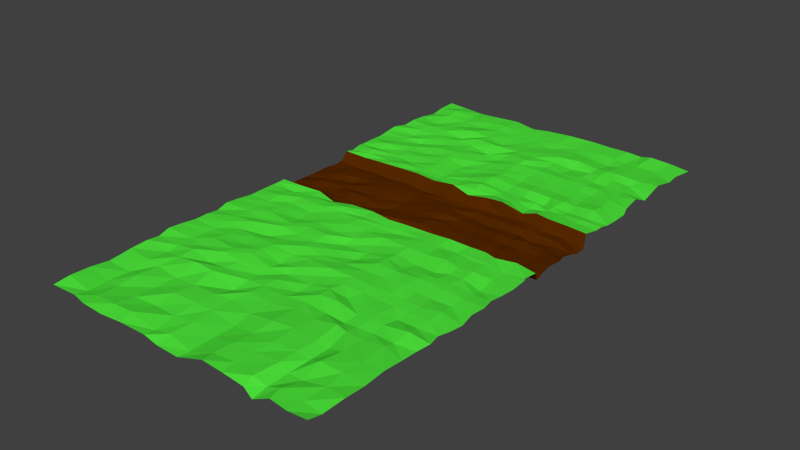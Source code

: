 # Source: River.blend  (saved by Blender 2.76.0; exported with 4.5.12 LTS)
import bpy
from mathutils import Matrix  # noqa: F401  (used for matrix-valued properties, if any)

bpy.ops.wm.read_factory_settings(use_empty=True)
scene = bpy.context.scene
scene.name = 'Scene'

# ---- collections
col_collection_1 = bpy.data.collections.new('Collection 1'); scene.collection.children.link(col_collection_1)

# ---- materials (node trees are filled in below, after node groups)
mat_default = bpy.data.materials.new('Default')
mat_default.alpha_threshold = 0.0
mat_default.use_transparent_shadow = False
mat_default.diffuse_color = (1.0, 0.8716, 0.7373, 1.0)
mat_default.roughness = 0.5
mat_grass = bpy.data.materials.new('Grass')
mat_grass.alpha_threshold = 0.0
mat_grass.use_transparent_shadow = False
mat_grass.diffuse_color = (0.07813, 0.8, 0.04512, 1.0)
mat_grass.roughness = 0.5
mat_ground = bpy.data.materials.new('Ground')
mat_ground.alpha_threshold = 0.0
mat_ground.use_transparent_shadow = False
mat_ground.diffuse_color = (0.09759, 0.02217, 0.0, 1.0)
mat_ground.roughness = 0.5

# ---- material node trees

# ---- world
world_world = bpy.data.worlds.new('World'); scene.world = world_world
world_world.color = (0.05088, 0.05088, 0.05088)
world_world.use_sun_shadow = False
world_world.sun_shadow_jitter_overblur = 0.0
world_world.cycles.sampling_method = 'MANUAL'
world_world.cycles.sample_map_resolution = 256

# ---- meshes
me_plane = bpy.data.meshes.new('Plane')
me_plane.from_pydata([(-2.488, -2.028, 0.2197), (2.519, -2.12, 0.2246), (-2.453, 0.9524, 0.193), (2.455, 1.059, 0.2031), (-2.551, 0.03962, -0.03513), (-0.04996, -2.062, 0.2648), (2.462, 0.01082, -0.05968), (-0.008467, 1.007, 0.2121), (0.01519, -0.01664, 0.0522), (-2.501, -1.521, -0.007327), (1.272, -2.125, 0.1993), (2.507, 0.4974, -0.01066), (-1.251, 1.001, 0.2094), (-2.489, 0.4892, 0.0009078), (-1.265, -2.001, 0.1908), (2.506, -1.583, -0.06047), (1.254, 0.9419, 0.1715), (0.03556, 0.4833, 0.01225), (-0.04287, -1.518, 0.01883), (-1.29, -0.04449, 0.009314), (1.279, 0.03413, 0.01226), (1.186, -1.514, -0.06833), (-1.259, -1.525, 0.02938), (-1.227, 0.4933, -0.03175), (1.315, 0.4274, 0.01496), (-2.505, -1.793, 0.2234), (1.878, -2.037, 0.217), (2.444, 0.7231, 0.2591), (-1.884, 0.9949, 0.2373), (-2.462, 0.2304, -0.01088), (-0.6254, -2.038, 0.2127), (2.463, -1.332, -0.00876), (0.6608, 1.012, 0.1468), (0.05117, 0.7988, 0.2427), (-0.006065, -1.301, -0.02582), (-1.864, 0.03048, 0.01675), (0.6306, -0.0099, -0.01046), (-2.551, -1.295, -0.02015), (0.6205, -2.071, 0.1863), (2.5, 0.25, 2.361e-05), (-0.5694, 1.058, 0.2604), (-2.499, 0.7488, 0.2112), (-1.844, -2.074, 0.1415), (2.563, -1.74, 0.2235), (1.935, 0.9608, 0.2521), (0.0318, 0.2422, 0.03939), (-0.04915, -1.758, 0.2082), (-0.6612, -0.02171, 0.04945), (1.876, 0.000957, 0.02222), (1.313, -1.291, 0.02804), (1.284, -1.837, 0.2312), (0.6136, -1.516, 0.06411), (1.913, -1.58, -0.05451), (-1.191, -1.293, -0.009649), (-1.248, -1.699, 0.2049), (-1.88, -1.597, 0.05798), (-0.6222, -1.549, -0.0006133), (-1.296, 0.767, 0.218), (-1.253, 0.2515, -0.001185), (-1.89, 0.4706, -0.048), (-0.6267, 0.4502, -0.03105), (1.309, 0.7796, 0.281), (1.302, 0.2506, -0.01265), (0.657, 0.5043, -0.06397), (1.942, 0.4692, 0.01956), (1.833, 0.2836, -0.009421), (0.6296, 0.2676, -0.007584), (0.6564, 0.8, 0.1955), (-0.6101, 0.2835, 0.02789), (-1.83, 0.3058, -0.003348), (-1.836, 0.7882, 0.1785), (-0.6235, -1.839, 0.142), (-1.842, -1.768, 0.2155), (-1.866, -1.321, 0.009448), (1.845, -1.796, 0.2385), (0.6194, -1.713, 0.2095), (0.5753, -1.283, -0.001039), (1.845, -1.251, 0.07118), (-0.6662, -1.32, 0.01141), (-0.6165, 0.7892, 0.2294), (1.891, 0.6812, 0.1815), (-2.495, -2.274, 0.2183), (2.586, -2.233, 0.2341), (0.009745, -2.267, 0.2141), (1.214, -2.302, 0.1815), (-1.333, -2.313, 0.2246), (1.878, -2.242, 0.1759), (-0.56, -2.347, 0.2226), (0.636, -2.295, 0.2244), (-1.838, -2.241, 0.2202), (-2.5, 1.287, 0.226), (2.541, 1.287, 0.2124), (0.05026, 1.256, 0.1998), (-1.317, 1.346, 0.1885), (1.202, 1.353, 0.1731), (-1.925, 1.232, 0.2737), (0.5911, 1.229, 0.1411), (-0.6578, 1.264, 0.2021), (1.872, 1.243, 0.306), (2.475, -0.9406, -0.01473), (0.01917, -1.019, 0.009867), (1.35, -0.9614, 0.005373), (-1.264, -0.8783, -0.01229), (-2.601, -0.875, -0.05955), (-1.915, -0.962, 0.06513), (0.5531, -0.9097, -0.0634), (1.845, -0.8871, 0.05822), (-0.6496, -0.9667, 0.07445), (2.462, -0.6278, -0.04223), (0.02734, -0.7303, 0.002397), (1.302, -0.6134, 0.009271), (-1.243, -0.6507, -0.001681), (-1.854, -0.6381, 0.0141), (0.5889, -0.5945, -0.02621), (1.867, -0.6553, -0.01443), (-0.6593, -0.7115, -0.00874), (-2.515, -0.6264, -0.01559), (2.419, -0.2975, -0.02845), (-0.03041, -0.3735, 0.04254), (1.316, -0.2542, 0.02835), (-1.33, -0.326, -0.06363), (-1.873, -0.2877, 0.04435), (0.6402, -0.3264, -0.03992), (1.933, -0.3762, 0.04909), (-0.6674, -0.3445, 0.05246), (-2.548, -0.2856, -0.02567), (-2.483, -2.65, 0.2269), (2.605, -2.702, 0.2475), (0.05665, -2.699, 0.1959), (1.169, -2.628, 0.1735), (-1.383, -2.658, 0.1894), (1.828, -2.652, 0.2295), (-0.5979, -2.72, 0.1629), (0.6276, -2.672, 0.2254), (-1.823, -2.642, 0.2725), (-2.496, -3.029, 0.211), (2.608, -3.092, 0.2222), (0.01627, -3.039, 0.2034), (1.213, -3.07, 0.1798), (-1.322, -3.093, 0.2255), (1.863, -2.976, 0.1556), (-0.5537, -3.163, 0.1621), (0.6404, -3.122, 0.1847), (-1.803, -3.027, 0.2325), (-2.538, -3.41, 0.2371), (2.545, -3.432, 0.2434), (0.0386, -3.387, 0.2264), (1.15, -3.434, 0.1132), (-1.341, -3.457, 0.2539), (1.901, -3.402, 0.1442), (-0.4952, -3.573, 0.2375), (0.631, -3.456, 0.2366), (-1.836, -3.395, 0.2261), (-2.551, -3.839, 0.2663), (2.576, -3.777, 0.2602), (0.04725, -3.825, 0.2032), (1.214, -3.843, 0.1831), (-1.369, -3.897, 0.2158), (1.913, -3.768, 0.1116), (-0.5088, -3.836, 0.2541), (0.63, -3.848, 0.1985), (-1.827, -3.749, 0.237), (-2.489, -4.207, 0.2079), (2.535, -4.165, 0.2139), (0.005207, -4.225, 0.1893), (1.214, -4.225, 0.1815), (-1.277, -4.179, 0.2738), (1.878, -4.166, 0.1759), (-0.5293, -4.308, 0.1529), (0.6992, -4.172, 0.2367), (-1.778, -4.203, 0.2612), (-2.451, -4.581, 0.2662), (2.556, -4.597, 0.2446), (0.02042, -4.644, 0.2454), (1.17, -4.55, 0.1957), (-1.32, -4.587, 0.2175), (1.862, -4.626, 0.2496), (-0.6093, -4.623, 0.227), (0.6658, -4.64, 0.1708), (-1.764, -4.572, 0.2628), (-2.464, -4.959, 0.2504), (2.559, -4.987, 0.2193), (-0.01995, -4.983, 0.2529), (1.213, -4.992, 0.202), (-1.258, -5.022, 0.2535), (1.897, -4.95, 0.1757), (-0.5651, -5.066, 0.2262), (0.6786, -5.09, 0.1302), (-1.744, -4.957, 0.2229), (-2.506, -5.34, 0.2765), (2.496, -5.327, 0.2404), (0.002373, -5.331, 0.2758), (1.151, -5.356, 0.1354), (-1.278, -5.385, 0.282), (1.935, -5.376, 0.1643), (-0.5066, -5.476, 0.3016), (0.6693, -5.423, 0.1821), (-1.777, -5.325, 0.2164), (-2.519, -5.77, 0.3056), (2.527, -5.672, 0.2573), (0.01102, -5.77, 0.2527), (1.214, -5.765, 0.2053), (-1.306, -5.826, 0.2438), (1.948, -5.742, 0.1317), (-0.5202, -5.739, 0.3182), (0.6682, -5.815, 0.144), (-1.768, -5.679, 0.2273), (-2.458, -6.138, 0.2472), (2.486, -6.06, 0.211), (-0.03102, -6.17, 0.2388), (1.214, -6.148, 0.2038), (-1.214, -6.108, 0.3019), (1.913, -6.14, 0.196), (-0.5406, -6.211, 0.217), (0.7375, -6.14, 0.1822), (-1.719, -6.133, 0.2515), (-2.431, -6.52, 0.2971), (2.487, -6.408, 0.2282), (-0.06271, -6.541, 0.313), (1.215, -6.531, 0.226), (-1.206, -6.555, 0.2806), (1.946, -6.575, 0.2161), (-0.5827, -6.537, 0.3508), (0.7125, -6.614, 0.1153), (-1.72, -6.485, 0.201), (-2.449, -6.994, 0.26), (2.551, -7.158, 0.3026), (0.02325, -7.157, 0.2448), (1.123, -7.033, 0.2026), (-1.323, -7.085, 0.2163), (1.847, -7.156, 0.2016), (-0.611, -7.173, 0.196), (0.7244, -7.11, 0.2407), (-1.712, -7.071, 0.2502), (-2.513, 1.485, 0.2101), (2.544, 1.475, 0.1871), (0.009889, 1.493, 0.2073), (-1.273, 1.481, 0.1947), (1.263, 1.495, 0.2092), (-1.89, 1.486, 0.1998), (0.6354, 1.363, 0.1403), (-0.6451, 1.391, 0.1614), (1.893, 1.435, 0.266), (-2.5, 1.864, 0.226), (2.541, 1.864, 0.2124), (0.05026, 1.832, 0.1998), (-1.317, 1.923, 0.1885), (1.202, 1.93, 0.1731), (-1.925, 1.809, 0.2737), (0.5911, 1.806, 0.1411), (-0.6578, 1.841, 0.2021), (1.872, 1.82, 0.306), (-2.513, 2.254, 0.2101), (2.544, 2.244, 0.1871), (0.009889, 2.262, 0.2073), (-1.273, 2.25, 0.1947), (1.263, 2.264, 0.2092), (-1.89, 2.255, 0.1998), (0.6354, 2.132, 0.1403), (-0.6451, 2.16, 0.1614), (1.893, 2.205, 0.266), (-2.555, 2.643, 0.2363), (2.481, 2.673, 0.2083), (0.03221, 2.683, 0.2302), (-1.336, 2.656, 0.1282), (1.244, 2.67, 0.2376), (-1.852, 2.598, 0.1883), (0.6939, 2.492, 0.2157), (-0.6544, 2.596, 0.2134), (1.86, 2.606, 0.2596), (-2.568, 2.982, 0.2654), (2.512, 3.097, 0.2251), (0.04086, 3.014, 0.2071), (-1.272, 3.016, 0.1981), (1.216, 2.998, 0.1995), (-1.839, 3.001, 0.1557), (0.6803, 2.998, 0.2323), (-0.6554, 2.973, 0.1753), (1.868, 3.021, 0.2705), (-2.506, 3.384, 0.207), (2.471, 3.478, 0.1788), (-0.001179, 3.383, 0.1932), (-1.272, 3.403, 0.1965), (1.308, 3.486, 0.2575), (-1.874, 3.372, 0.2201), (0.6598, 3.295, 0.131), (-0.5862, 3.418, 0.2135), (1.917, 3.336, 0.2947), (-2.48, 3.771, 0.2568), (2.473, 3.899, 0.196), (-0.03287, 3.781, 0.2674), (-1.271, 3.789, 0.2187), (1.316, 3.808, 0.2363), (-1.841, 3.707, 0.2402), (0.6177, 3.738, 0.2649), (-0.6111, 3.712, 0.1466), (1.916, 3.753, 0.2441), (-2.51, 4.25, 0.2112), (2.517, 4.195, 0.257), (0.006187, 4.175, 0.2174), (-1.318, 4.189, 0.2034), (1.249, 4.199, 0.2071), (-1.89, 4.113, 0.1721), (0.6274, 4.053, 0.1697), (-0.5908, 4.171, 0.2709), (1.909, 4.145, 0.2411), (-2.48, 4.744, 0.1535), (2.588, 4.802, 0.2186), (-0.03886, 4.798, 0.2086), (-1.267, 4.767, 0.1889), (1.284, 4.825, 0.1926), (-1.86, 4.753, 0.248), (0.6742, 4.735, 0.1974), (-0.6108, 4.756, 0.1685), (1.858, 4.668, 0.1846), (-2.479, 5.142, 0.2218), (2.531, 5.182, 0.2084), (-0.02702, 5.139, 0.2453), (-1.278, 5.206, 0.1949), (1.203, 5.162, 0.2072), (-1.905, 5.14, 0.2913), (0.5879, 5.03, 0.2122), (-0.6409, 5.142, 0.2193), (1.873, 5.037, 0.2241), (-2.507, 5.699, 0.2246), (2.608, 5.833, 0.2219), (0.01311, 5.731, 0.2209), (-1.308, 5.68, 0.1669), (1.17, 5.695, 0.2217), (-1.872, 5.711, 0.1849), (0.6941, 5.566, 0.2122), (-0.6383, 5.657, 0.2143), (1.894, 5.714, 0.2629), (3.108, -2.111, 0.2332), (3.051, 0.9751, 0.2166), (3.086, -0.03674, -0.07784), (3.039, 0.5563, -0.0187), (3.033, -1.544, -0.0956), (2.971, 0.6973, 0.3127), (3.002, -1.321, -0.06843), (3.068, 0.257, 0.001018), (3.155, -1.757, 0.2757), (3.162, -2.219, 0.2268), (3.14, 1.199, 0.2006), (3.059, -0.9432, -0.02539), (3.037, -0.6265, -0.044), (3.007, -0.3083, -0.02755), (3.167, -2.667, 0.2272), (3.191, -3.139, 0.1618), (3.127, -3.49, 0.2037), (3.189, -3.794, 0.2725), (3.069, -4.147, 0.2328), (3.092, -4.641, 0.2539), (3.165, -4.952, 0.2315), (3.009, -5.305, 0.1721), (3.095, -5.661, 0.2867), (3.086, -6.067, 0.1792), (3.129, -6.481, 0.2431), (3.102, -7.067, 0.2941), (3.124, 1.474, 0.193), (3.062, 1.837, 0.2604), (3.112, 2.239, 0.2133), (3.096, 2.653, 0.1974), (3.089, 3.094, 0.2267), (3.011, 3.432, 0.1701), (3.085, 3.912, 0.1317), (3.145, 4.243, 0.2885), (3.159, 4.787, 0.1927), (3.119, 5.212, 0.2252), (3.19, 5.823, 0.2115), (3.623, -2.129, 0.2045), (3.604, 1.024, 0.1783), (3.616, 0.01084, -0.05965), (3.716, 0.555, 0.03861), (3.661, -1.584, -0.06047), (3.628, 0.6849, 0.1894), (3.68, -1.286, 0.003623), (3.714, 0.2108, 0.04097), (3.749, -1.748, 0.2629), (3.69, -2.205, 0.2311), (3.659, 1.266, 0.2619), (3.63, -0.9397, 0.007494), (3.679, -0.6333, -0.01419), (3.608, -0.3487, -0.008363), (3.747, -2.682, 0.3117), (3.8, -3.136, 0.1677), (3.758, -3.439, 0.2338), (3.732, -3.69, 0.254), (3.684, -4.227, 0.2719), (3.712, -4.61, 0.244), (3.667, -4.97, 0.2261), (3.647, -5.325, 0.2393), (3.666, -5.701, 0.2093), (3.638, -6.11, 0.1799), (3.7, -6.379, 0.298), (3.76, -7.163, 0.2646), (3.73, 1.479, 0.1232), (3.761, 1.834, 0.232), (3.656, 2.278, 0.1777), (3.64, 2.691, 0.2007), (3.698, 3.147, 0.2095), (3.64, 3.511, 0.2067), (3.672, 3.955, 0.1927), (3.709, 4.233, 0.2243), (3.744, 4.749, 0.1494), (3.718, 5.2, 0.2128), (3.77, 5.797, 0.2314), (4.027, -2.13, 0.2519), (3.988, 1.131, 0.2015), (3.951, 0.01348, -0.06071), (4.015, 0.5328, 0.06051), (4.004, -1.617, -0.04906), (3.991, 0.7623, 0.2773), (4.018, -1.4, -0.03841), (4.043, 0.2478, 0.007182), (4.187, -1.702, 0.2465), (4.134, -2.229, 0.237), (4.043, 1.257, 0.1828), (3.931, -0.9822, -0.001327), (4.003, -0.5976, -0.07745), (4.023, -0.3725, -0.01703), (4.154, -2.725, 0.2608), (4.183, -3.06, 0.2313), (4.072, -3.44, 0.2497), (4.137, -3.692, 0.2481), (4.077, -4.149, 0.2208), (4.072, -4.596, 0.2299), (4.1, -4.96, 0.2164), (4.035, -5.355, 0.2494), (4.07, -5.74, 0.2469), (4.0, -6.09, 0.2009), (4.008, -6.435, 0.2708), (4.085, -7.061, 0.1872), (4.058, 1.426, 0.2214), (4.132, 1.824, 0.2518), (4.065, 2.232, 0.1931), (4.074, 2.699, 0.1915), (4.027, 3.099, 0.2181), (4.013, 3.523, 0.1577), (3.992, 3.864, 0.2487), (4.052, 4.193, 0.2599), (4.121, 4.803, 0.2011), (4.037, 5.155, 0.171), (4.203, 5.817, 0.1971), (4.509, -2.089, 0.2454), (4.367, 1.06, 0.2098), (4.356, -0.02447, -0.1147), (4.437, 0.462, 0.005772), (4.441, -1.645, -0.09311), (4.377, 0.7289, 0.2531), (4.374, -1.343, -0.02172), (4.368, 0.2252, 0.006007), (4.491, -1.745, 0.2128), (4.503, -2.22, 0.2361), (4.452, 1.263, 0.1927), (4.399, -0.9421, -0.01837), (4.38, -0.6246, -0.03954), (4.385, -0.2967, 0.04962), (4.545, -2.703, 0.2783), (4.542, -3.09, 0.2565), (4.446, -3.422, 0.267), (4.555, -3.735, 0.2702), (4.452, -4.18, 0.2045), (4.559, -4.654, 0.2473), (4.443, -4.961, 0.2169), (4.449, -5.288, 0.182), (4.39, -5.684, 0.2237), (4.405, -6.058, 0.2063), (4.419, -6.407, 0.2305), (4.466, -7.053, 0.2912), (4.476, 1.486, 0.1647), (4.458, 1.866, 0.2062), (4.4, 2.218, 0.1839), (4.397, 2.699, 0.1667), (4.459, 3.111, 0.2152), (4.4, 3.483, 0.1729), (4.402, 3.888, 0.2076), (4.349, 4.211, 0.2636), (4.519, 4.732, 0.2197), (4.407, 5.096, 0.2013), (4.532, 5.77, 0.2849), (5.031, -2.158, 0.1655), (4.931, 1.087, 0.1999), (5.033, 0.03787, -0.0446), (5.0, 0.4874, -0.009191), (5.01, -1.589, -0.06018), (4.945, 0.7221, 0.2434), (4.98, -1.335, -0.02235), (4.937, 0.211, 0.03442), (5.069, -1.684, 0.2608), (5.095, -2.252, 0.2285), (5.052, 1.298, 0.2161), (4.972, -0.941, -0.05819), (5.004, -0.6191, -0.02489), (4.912, -0.2577, -0.02814), (5.039, -2.632, 0.2205), (5.069, -3.126, 0.1427), (5.12, -3.445, 0.2206), (5.08, -3.795, 0.2577), (5.036, -4.154, 0.2147), (5.077, -4.55, 0.2788), (5.049, -4.964, 0.2619), (4.981, -5.311, 0.2118), (5.082, -5.677, 0.3276), (4.993, -6.063, 0.2035), (4.984, -6.357, 0.2871), (5.035, -7.075, 0.291), (5.007, 1.481, 0.1771), (5.004, 1.865, 0.2753), (5.038, 2.262, 0.2303), (4.956, 2.696, 0.2371), (4.975, 3.038, 0.203), (4.999, 3.401, 0.2073), (4.887, 3.912, 0.163), (5.07, 4.176, 0.2485), (5.085, 4.81, 0.2172), (4.965, 5.167, 0.188), (5.117, 5.828, 0.2273), (5.602, -2.119, 0.237), (5.558, 1.078, 0.179), (5.536, 0.01205, -0.06035), (5.606, 0.442, -0.04371), (5.574, -1.584, -0.05754), (5.497, 0.6962, 0.2247), (5.547, -1.337, -0.01491), (5.594, 0.2293, -0.09476), (5.633, -1.744, 0.2147), (5.654, -2.236, 0.2436), (5.58, 1.305, 0.1963), (5.538, -1.016, 0.04482), (5.571, -0.5994, 0.0307), (5.463, -0.2664, -0.03852), (5.67, -2.714, 0.229), (5.624, -3.098, 0.2209), (5.56, -3.4, 0.2088), (5.661, -3.782, 0.2545), (5.621, -4.21, 0.2503), (5.694, -4.623, 0.2224), (5.646, -5.002, 0.2285), (5.556, -5.299, 0.2285), (5.657, -5.667, 0.2631), (5.563, -6.015, 0.211), (5.531, -6.436, 0.202), (5.579, -7.046, 0.2934), (5.64, 1.498, 0.1863), (5.638, 1.825, 0.1652), (5.649, 2.286, 0.1775), (5.544, 2.603, 0.2057), (5.527, 3.108, 0.2828), (5.574, 3.521, 0.1029), (5.598, 3.869, 0.2323), (5.576, 4.219, 0.2875), (5.61, 4.806, 0.1807), (5.593, 5.195, 0.2049), (5.694, 5.748, 0.2028), (-2.455, -7.627, 0.191), (2.536, -7.709, 0.2494), (0.0119, -7.703, 0.2752), (1.125, -7.651, 0.2294), (-1.313, -7.747, 0.2607), (1.926, -7.673, 0.1603), (-0.6368, -7.739, 0.1873), (0.7242, -7.683, 0.269), (-1.704, -7.638, 0.1662), (3.168, -7.731, 0.3163), (3.733, -7.658, 0.2887), (4.081, -7.636, 0.2037), (4.411, -7.658, 0.3409), (5.015, -7.646, 0.3162), (5.631, -7.678, 0.3028), (-2.462, -8.159, 0.253), (2.495, -8.274, 0.2804), (0.0121, -8.251, 0.1986), (1.22, -8.197, 0.2421), (-1.278, -8.294, 0.2256), (1.908, -8.253, 0.1648), (-0.5674, -8.348, 0.2452), (0.6824, -8.28, 0.2195), (-1.731, -8.244, 0.1731), (3.103, -8.235, 0.3014), (3.793, -8.17, 0.3257), (4.079, -8.213, 0.1979), (4.498, -8.246, 0.2233), (5.087, -8.172, 0.3025), (5.654, -8.274, 0.3547), (-2.43, -8.741, 0.2908), (2.482, -8.777, 0.2862), (-0.05988, -8.862, 0.3124), (1.169, -8.822, 0.2328), (-1.209, -8.861, 0.2794), (1.931, -8.912, 0.1681), (-0.5844, -8.895, 0.3197), (0.7711, -8.892, 0.1852), (-1.668, -8.792, 0.1883), (3.105, -8.725, 0.2951), (3.733, -8.866, 0.3344), (4.081, -8.802, 0.1973), (4.421, -8.768, 0.2998), (5.021, -8.793, 0.2889), (5.578, -8.842, 0.2657), (-2.463, -9.168, 0.2204), (2.59, -9.16, 0.3589), (0.02882, -9.224, 0.2503), (1.2, -9.203, 0.1466), (-1.206, -9.271, 0.271), (1.855, -9.212, 0.1386), (-0.5684, -9.282, 0.2481), (0.7643, -9.183, 0.224), (-1.712, -9.137, 0.2258), (3.148, -9.141, 0.298), (3.776, -9.151, 0.2438), (4.08, -9.227, 0.1288), (4.5, -9.152, 0.2973), (5.033, -9.215, 0.2995), (5.563, -9.207, 0.3411)], [], [(80, 27, 3, 44), (79, 33, 7, 40), (124, 118, 8, 47), (123, 117, 6, 48), (122, 119, 20, 36), (75, 50, 21, 51), (74, 43, 15, 52), (121, 120, 19, 35), (72, 54, 22, 55), (71, 46, 18, 56), (70, 57, 12, 28), (69, 58, 23, 59), (68, 45, 17, 60), (67, 61, 16, 32), (66, 62, 24, 63), (65, 39, 11, 64), (62, 65, 64, 24), (20, 48, 65, 62), (48, 6, 39, 65), (45, 66, 63, 17), (8, 36, 66, 45), (36, 20, 62, 66), (33, 67, 32, 7), (17, 63, 67, 33), (63, 24, 61, 67), (58, 68, 60, 23), (19, 47, 68, 58), (47, 8, 45, 68), (29, 69, 59, 13), (4, 35, 69, 29), (35, 19, 58, 69), (41, 70, 28, 2), (13, 59, 70, 41), (59, 23, 57, 70), (54, 71, 56, 22), (14, 30, 71, 54), (30, 5, 46, 71), (25, 72, 55, 9), (0, 42, 72, 25), (42, 14, 54, 72), (125, 121, 35, 4), (9, 55, 73, 37), (55, 22, 53, 73), (50, 74, 52, 21), (10, 26, 74, 50), (26, 1, 43, 74), (46, 75, 51, 18), (5, 38, 75, 46), (38, 10, 50, 75), (118, 122, 36, 8), (18, 51, 76, 34), (51, 21, 49, 76), (119, 123, 48, 20), (21, 52, 77, 49), (52, 15, 31, 77), (120, 124, 47, 19), (22, 56, 78, 53), (56, 18, 34, 78), (57, 79, 40, 12), (23, 60, 79, 57), (60, 17, 33, 79), (61, 80, 44, 16), (24, 64, 80, 61), (64, 11, 27, 80), (42, 0, 81, 89), (38, 5, 83, 88), (30, 14, 85, 87), (26, 10, 84, 86), (5, 30, 87, 83), (1, 26, 86, 82), (14, 42, 89, 85), (10, 38, 88, 84), (44, 3, 91, 98), (40, 7, 92, 97), (32, 16, 94, 96), (28, 12, 93, 95), (12, 40, 97, 93), (7, 32, 96, 92), (2, 28, 95, 90), (16, 44, 98, 94), (53, 78, 107, 102), (49, 77, 106, 101), (34, 76, 105, 100), (37, 73, 104, 103), (73, 53, 102, 104), (76, 49, 101, 105), (77, 31, 99, 106), (78, 34, 100, 107), (102, 107, 115, 111), (101, 106, 114, 110), (100, 105, 113, 109), (103, 104, 112, 116), (104, 102, 111, 112), (105, 101, 110, 113), (106, 99, 108, 114), (107, 100, 109, 115), (111, 115, 124, 120), (110, 114, 123, 119), (109, 113, 122, 118), (116, 112, 121, 125), (112, 111, 120, 121), (113, 110, 119, 122), (114, 108, 117, 123), (115, 109, 118, 124), (88, 83, 128, 133), (84, 88, 133, 129), (89, 81, 126, 134), (85, 89, 134, 130), (86, 84, 129, 131), (82, 86, 131, 127), (87, 85, 130, 132), (83, 87, 132, 128), (132, 130, 139, 141), (128, 132, 141, 137), (133, 128, 137, 142), (129, 133, 142, 138), (134, 126, 135, 143), (130, 134, 143, 139), (131, 129, 138, 140), (127, 131, 140, 136), (140, 138, 147, 149), (136, 140, 149, 145), (141, 139, 148, 150), (137, 141, 150, 146), (142, 137, 146, 151), (138, 142, 151, 147), (143, 135, 144, 152), (139, 143, 152, 148), (152, 144, 153, 161), (148, 152, 161, 157), (149, 147, 156, 158), (145, 149, 158, 154), (150, 148, 157, 159), (146, 150, 159, 155), (151, 146, 155, 160), (147, 151, 160, 156), (160, 155, 164, 169), (156, 160, 169, 165), (161, 153, 162, 170), (157, 161, 170, 166), (158, 156, 165, 167), (154, 158, 167, 163), (159, 157, 166, 168), (155, 159, 168, 164), (168, 166, 175, 177), (164, 168, 177, 173), (169, 164, 173, 178), (165, 169, 178, 174), (170, 162, 171, 179), (166, 170, 179, 175), (167, 165, 174, 176), (163, 167, 176, 172), (177, 175, 184, 186), (173, 177, 186, 182), (178, 173, 182, 187), (174, 178, 187, 183), (179, 171, 180, 188), (175, 179, 188, 184), (176, 174, 183, 185), (172, 176, 185, 181), (185, 183, 192, 194), (181, 185, 194, 190), (186, 184, 193, 195), (182, 186, 195, 191), (187, 182, 191, 196), (183, 187, 196, 192), (188, 180, 189, 197), (184, 188, 197, 193), (197, 189, 198, 206), (193, 197, 206, 202), (194, 192, 201, 203), (190, 194, 203, 199), (195, 193, 202, 204), (191, 195, 204, 200), (196, 191, 200, 205), (192, 196, 205, 201), (205, 200, 209, 214), (201, 205, 214, 210), (206, 198, 207, 215), (202, 206, 215, 211), (203, 201, 210, 212), (199, 203, 212, 208), (204, 202, 211, 213), (200, 204, 213, 209), (213, 211, 220, 222), (209, 213, 222, 218), (214, 209, 218, 223), (210, 214, 223, 219), (215, 207, 216, 224), (211, 215, 224, 220), (212, 210, 219, 221), (208, 212, 221, 217), (221, 219, 228, 230), (217, 221, 230, 226), (222, 220, 229, 231), (218, 222, 231, 227), (223, 218, 227, 232), (219, 223, 232, 228), (224, 216, 225, 233), (220, 224, 233, 229), (96, 94, 238, 240), (92, 96, 240, 236), (97, 92, 236, 241), (93, 97, 241, 237), (98, 91, 235, 242), (94, 98, 242, 238), (95, 93, 237, 239), (90, 95, 239, 234), (240, 238, 247, 249), (236, 240, 249, 245), (241, 236, 245, 250), (237, 241, 250, 246), (242, 235, 244, 251), (238, 242, 251, 247), (239, 237, 246, 248), (234, 239, 248, 243), (248, 246, 255, 257), (243, 248, 257, 252), (249, 247, 256, 258), (245, 249, 258, 254), (250, 245, 254, 259), (246, 250, 259, 255), (251, 244, 253, 260), (247, 251, 260, 256), (260, 253, 262, 269), (256, 260, 269, 265), (257, 255, 264, 266), (252, 257, 266, 261), (258, 256, 265, 267), (254, 258, 267, 263), (259, 254, 263, 268), (255, 259, 268, 264), (268, 263, 272, 277), (264, 268, 277, 273), (269, 262, 271, 278), (265, 269, 278, 274), (266, 264, 273, 275), (261, 266, 275, 270), (267, 265, 274, 276), (263, 267, 276, 272), (276, 274, 283, 285), (272, 276, 285, 281), (277, 272, 281, 286), (273, 277, 286, 282), (278, 271, 280, 287), (274, 278, 287, 283), (275, 273, 282, 284), (270, 275, 284, 279), (284, 282, 291, 293), (279, 284, 293, 288), (285, 283, 292, 294), (281, 285, 294, 290), (286, 281, 290, 295), (282, 286, 295, 291), (287, 280, 289, 296), (283, 287, 296, 292), (296, 289, 298, 305), (292, 296, 305, 301), (293, 291, 300, 302), (288, 293, 302, 297), (294, 292, 301, 303), (290, 294, 303, 299), (295, 290, 299, 304), (291, 295, 304, 300), (304, 299, 308, 313), (300, 304, 313, 309), (305, 298, 307, 314), (301, 305, 314, 310), (302, 300, 309, 311), (297, 302, 311, 306), (303, 301, 310, 312), (299, 303, 312, 308), (312, 310, 319, 321), (308, 312, 321, 317), (313, 308, 317, 322), (309, 313, 322, 318), (314, 307, 316, 323), (310, 314, 323, 319), (311, 309, 318, 320), (306, 311, 320, 315), (320, 318, 327, 329), (315, 320, 329, 324), (321, 319, 328, 330), (317, 321, 330, 326), (322, 317, 326, 331), (318, 322, 331, 327), (323, 316, 325, 332), (319, 323, 332, 328), (1, 82, 342, 333), (172, 181, 353, 352), (31, 15, 337, 339), (117, 108, 345, 346), (307, 298, 366, 367), (154, 163, 351, 350), (3, 27, 338, 334), (316, 307, 367, 368), (39, 6, 335, 340), (298, 289, 365, 366), (6, 117, 346, 335), (271, 262, 362, 363), (82, 127, 347, 342), (99, 31, 339, 344), (235, 91, 343, 359), (91, 3, 334, 343), (325, 316, 368, 369), (43, 1, 333, 341), (145, 154, 350, 349), (280, 271, 363, 364), (262, 253, 361, 362), (217, 226, 358, 357), (190, 199, 355, 354), (163, 172, 352, 351), (289, 280, 364, 365), (11, 39, 340, 336), (136, 145, 349, 348), (108, 99, 344, 345), (244, 235, 359, 360), (199, 208, 356, 355), (208, 217, 357, 356), (181, 190, 354, 353), (27, 11, 336, 338), (15, 43, 341, 337), (127, 136, 348, 347), (253, 244, 360, 361), (368, 367, 404, 405), (359, 343, 380, 396), (362, 361, 398, 399), (352, 353, 390, 389), (344, 339, 376, 381), (335, 346, 383, 372), (338, 336, 373, 375), (363, 362, 399, 400), (366, 365, 402, 403), (347, 348, 385, 384), (339, 337, 374, 376), (356, 357, 394, 393), (333, 342, 379, 370), (367, 366, 403, 404), (343, 334, 371, 380), (361, 360, 397, 398), (351, 352, 389, 388), (337, 341, 378, 374), (346, 345, 382, 383), (365, 364, 401, 402), (342, 347, 384, 379), (355, 356, 393, 392), (341, 333, 370, 378), (349, 350, 387, 386), (369, 368, 405, 406), (360, 359, 396, 397), (350, 351, 388, 387), (336, 340, 377, 373), (353, 354, 391, 390), (345, 344, 381, 382), (364, 363, 400, 401), (354, 355, 392, 391), (357, 358, 395, 394), (348, 349, 386, 385), (340, 335, 372, 377), (334, 338, 375, 371), (380, 371, 408, 417), (398, 397, 434, 435), (371, 375, 412, 408), (388, 389, 426, 425), (374, 378, 415, 411), (399, 398, 435, 436), (402, 401, 438, 439), (375, 373, 410, 412), (392, 393, 430, 429), (379, 384, 421, 416), (378, 370, 407, 415), (403, 402, 439, 440), (406, 405, 442, 443), (397, 396, 433, 434), (387, 388, 425, 424), (370, 379, 416, 407), (373, 377, 414, 410), (382, 381, 418, 419), (401, 400, 437, 438), (391, 392, 429, 428), (383, 382, 419, 420), (385, 386, 423, 422), (377, 372, 409, 414), (405, 404, 441, 442), (396, 380, 417, 433), (386, 387, 424, 423), (389, 390, 427, 426), (381, 376, 413, 418), (372, 383, 420, 409), (400, 399, 436, 437), (390, 391, 428, 427), (384, 385, 422, 421), (376, 374, 411, 413), (393, 394, 431, 430), (404, 403, 440, 441), (394, 395, 432, 431), (435, 434, 471, 472), (438, 437, 474, 475), (428, 429, 466, 465), (420, 419, 456, 457), (411, 415, 452, 448), (414, 409, 446, 451), (439, 438, 475, 476), (442, 441, 478, 479), (423, 424, 461, 460), (415, 407, 444, 452), (433, 417, 454, 470), (418, 413, 450, 455), (409, 420, 457, 446), (443, 442, 479, 480), (437, 436, 473, 474), (419, 418, 455, 456), (427, 428, 465, 464), (413, 411, 448, 450), (421, 422, 459, 458), (441, 440, 477, 478), (422, 423, 460, 459), (431, 432, 469, 468), (417, 408, 445, 454), (408, 412, 449, 445), (425, 426, 463, 462), (436, 435, 472, 473), (426, 427, 464, 463), (412, 410, 447, 449), (429, 430, 467, 466), (416, 421, 458, 453), (440, 439, 476, 477), (430, 431, 468, 467), (434, 433, 470, 471), (424, 425, 462, 461), (407, 416, 453, 444), (410, 414, 451, 447), (480, 479, 516, 517), (471, 470, 507, 508), (474, 473, 510, 511), (456, 455, 492, 493), (447, 451, 488, 484), (464, 465, 502, 501), (450, 448, 485, 487), (475, 474, 511, 512), (478, 477, 514, 515), (451, 446, 483, 488), (468, 469, 506, 505), (459, 460, 497, 496), (445, 449, 486, 482), (454, 445, 482, 491), (479, 478, 515, 516), (473, 472, 509, 510), (463, 464, 501, 500), (455, 450, 487, 492), (449, 447, 484, 486), (453, 458, 495, 490), (477, 476, 513, 514), (467, 468, 505, 504), (458, 459, 496, 495), (461, 462, 499, 498), (444, 453, 490, 481), (472, 471, 508, 509), (462, 463, 500, 499), (465, 466, 503, 502), (457, 456, 493, 494), (448, 452, 489, 485), (476, 475, 512, 513), (466, 467, 504, 503), (460, 461, 498, 497), (452, 444, 481, 489), (470, 454, 491, 507), (446, 457, 494, 483), (516, 515, 552, 553), (507, 491, 528, 544), (510, 509, 546, 547), (483, 494, 531, 520), (500, 501, 538, 537), (492, 487, 524, 529), (486, 484, 521, 523), (511, 510, 547, 548), (514, 513, 550, 551), (504, 505, 542, 541), (495, 496, 533, 532), (487, 485, 522, 524), (481, 490, 527, 518), (515, 514, 551, 552), (499, 500, 537, 536), (491, 482, 519, 528), (509, 508, 545, 546), (494, 493, 530, 531), (485, 489, 526, 522), (513, 512, 549, 550), (490, 495, 532, 527), (503, 504, 541, 540), (489, 481, 518, 526), (497, 498, 535, 534), (517, 516, 553, 554), (498, 499, 536, 535), (508, 507, 544, 545), (493, 492, 529, 530), (484, 488, 525, 521), (501, 502, 539, 538), (512, 511, 548, 549), (502, 503, 540, 539), (488, 483, 520, 525), (505, 506, 543, 542), (496, 497, 534, 533), (482, 486, 523, 519), (506, 469, 567, 568), (469, 432, 566, 567), (543, 506, 568, 569), (229, 233, 563, 559), (228, 232, 562, 558), (233, 225, 555, 563), (395, 358, 564, 565), (358, 226, 556, 564), (432, 395, 565, 566), (227, 231, 561, 557), (226, 230, 560, 556), (232, 227, 557, 562), (231, 229, 559, 561), (230, 228, 558, 560), (566, 565, 580, 581), (560, 558, 573, 575), (565, 564, 579, 580), (559, 563, 578, 574), (558, 562, 577, 573), (564, 556, 571, 579), (569, 568, 583, 584), (557, 561, 576, 572), (563, 555, 570, 578), (562, 557, 572, 577), (568, 567, 582, 583), (556, 560, 575, 571), (561, 559, 574, 576), (567, 566, 581, 582), (575, 573, 588, 590), (581, 580, 595, 596), (580, 579, 594, 595), (574, 578, 593, 589), (579, 571, 586, 594), (584, 583, 598, 599), (573, 577, 592, 588), (572, 576, 591, 587), (578, 570, 585, 593), (583, 582, 597, 598), (571, 575, 590, 586), (577, 572, 587, 592), (576, 574, 589, 591), (582, 581, 596, 597), (589, 593, 608, 604), (595, 594, 609, 610), (594, 586, 601, 609), (588, 592, 607, 603), (593, 585, 600, 608), (599, 598, 613, 614), (598, 597, 612, 613), (587, 591, 606, 602), (586, 590, 605, 601), (592, 587, 602, 607), (597, 596, 611, 612), (591, 589, 604, 606), (590, 588, 603, 605), (596, 595, 610, 611)])
me_plane.polygons.foreach_set('material_index', [1, 1, 2, 2, 2, 2, 2, 2, 2, 2, 1, 2, 2, 1, 2, 2, 2, 2, 2, 2, 2, 2, 1, 2, 2, 2, 2, 2, 2, 2, 2, 1, 2, 2, 2, 1, 1, 2, 1, 1, 2, 2, 2, 2, 1, 1, 2, 1, 1, 2, 2, 2, 2, 2, 2, 2, 2, 2, 1, 2, 2, 1, 2, 2, 1, 1, 1, 1, 1, 1, 1, 1, 1, 1, 1, 1, 1, 1, 1, 1, 2, 2, 2, 2, 2, 2, 2, 2, 2, 2, 2, 2, 2, 2, 2, 2, 2, 2, 2, 2, 2, 2, 2, 2, 1, 1, 1, 1, 1, 1, 1, 1, 1, 1, 1, 1, 1, 1, 1, 1, 1, 1, 1, 1, 1, 1, 1, 1, 1, 1, 1, 1, 1, 1, 1, 1, 1, 1, 1, 1, 1, 1, 1, 1, 1, 1, 1, 1, 1, 1, 1, 1, 1, 1, 1, 1, 1, 1, 1, 1, 1, 1, 1, 1, 1, 1, 1, 1, 1, 1, 1, 1, 1, 1, 1, 1, 1, 1, 1, 1, 1, 1, 1, 1, 1, 1, 1, 1, 1, 1, 1, 1, 1, 1, 1, 1, 1, 1, 1, 1, 1, 1, 1, 1, 1, 1, 1, 1, 1, 1, 1, 1, 1, 1, 1, 1, 1, 1, 1, 1, 1, 1, 1, 1, 1, 1, 1, 1, 1, 1, 1, 1, 1, 1, 1, 1, 1, 1, 1, 1, 1, 1, 1, 1, 1, 1, 1, 1, 1, 1, 1, 1, 1, 1, 1, 1, 1, 1, 1, 1, 1, 1, 1, 1, 1, 1, 1, 1, 1, 1, 1, 1, 1, 1, 1, 1, 1, 1, 1, 1, 1, 1, 1, 1, 1, 1, 1, 1, 1, 1, 2, 2, 1, 1, 1, 1, 2, 1, 2, 1, 1, 2, 1, 1, 1, 1, 1, 1, 1, 1, 1, 1, 1, 2, 1, 2, 1, 1, 1, 1, 2, 2, 1, 1, 1, 1, 1, 1, 2, 2, 2, 1, 1, 1, 2, 1, 1, 1, 1, 1, 1, 2, 2, 1, 1, 1, 1, 1, 1, 1, 1, 2, 1, 2, 1, 1, 1, 1, 2, 1, 1, 1, 1, 1, 2, 1, 1, 2, 1, 1, 1, 1, 1, 1, 1, 1, 2, 2, 1, 1, 2, 1, 2, 1, 1, 1, 1, 2, 2, 1, 1, 1, 2, 1, 1, 1, 1, 1, 1, 2, 2, 2, 1, 1, 1, 1, 1, 2, 2, 1, 1, 2, 1, 2, 1, 1, 1, 1, 1, 1, 1, 1, 1, 2, 1, 1, 1, 1, 1, 1, 1, 2, 1, 1, 1, 2, 2, 1, 2, 1, 1, 2, 1, 1, 1, 1, 1, 1, 1, 2, 2, 1, 1, 1, 1, 1, 1, 1, 1, 1, 2, 2, 1, 1, 1, 1, 1, 2, 1, 1, 1, 2, 1, 2, 2, 1, 1, 1, 1, 2, 1, 1, 1, 1, 1, 2, 2, 1, 1, 1, 1, 1, 1, 1, 1, 2, 2, 1, 1, 1, 2, 1, 1, 1, 1, 1, 1, 1, 1, 1, 1, 1, 1, 1, 1, 1, 1, 1, 1, 1, 1, 1, 1, 1, 1, 1, 1, 1, 1, 1, 1, 1, 1, 1, 1, 1, 1, 1, 1, 1, 1, 1, 1, 1, 1, 1, 1, 1, 1, 1, 1, 1, 1, 1, 1, 1, 1, 1, 1, 1])
me_plane.materials.append(mat_default)
me_plane.materials.append(mat_grass)
me_plane.materials.append(mat_ground)
me_plane.use_remesh_preserve_volume = False
me_plane.use_remesh_preserve_attributes = False
me_plane.use_mirror_vertex_groups = False
me_plane.update()

# ---- objects
ob_plane = bpy.data.objects.new('Plane', me_plane)

# ---- transforms, parenting, visibility, modifiers, constraints
ob_plane.location = (0.0, 0.0, 0.0)
ob_plane.scale = (5.2, 5.2, 5.2)
ob_plane.lineart.crease_threshold = 0.0

# ---- collection membership
col_collection_1.objects.link(ob_plane)

# ---- scene / render settings (as saved in the file)
scene.frame_start = 1; scene.frame_end = 250; scene.frame_set(1)
scene.render.engine = 'BLENDER_EEVEE_NEXT'
scene.render.resolution_percentage = 50
scene.render.dither_intensity = 0.0
scene.cycles.use_denoising = False
scene.cycles.samples = 10
scene.cycles.sampling_pattern = 'TABULATED_SOBOL'
scene.cycles.light_sampling_threshold = 0.0
scene.cycles.use_adaptive_sampling = False
scene.cycles.use_light_tree = False
scene.cycles.blur_glossy = 0.0
scene.cycles.pixel_filter_type = 'GAUSSIAN'
scene.cycles.sample_clamp_indirect = 0.0
scene.view_settings.view_transform = 'Standard'
bpy.context.view_layer.update()

# ---- added for rendering (the .blend has no active camera and no usable light): camera, sun
cam_auto = bpy.data.cameras.new('AutoCamera')
cam_auto.lens = 50.0
cam_auto.sensor_width = 36.0
cam_auto.clip_end = 1456.33
ob_auto_camera = bpy.data.objects.new('AutoCamera', cam_auto)
scene.collection.objects.link(ob_auto_camera)
ob_auto_camera.location = (91.0249, -108.546, 67.0209)
ob_auto_camera.rotation_euler = (1.09748, -7.21219e-08, 0.694738)
scene.camera = ob_auto_camera
light_auto_sun = bpy.data.lights.new('AutoSun', 'SUN')
light_auto_sun.energy = 3.0
light_auto_sun.angle = 0.0523599
ob_auto_sun = bpy.data.objects.new('AutoSun', light_auto_sun)
scene.collection.objects.link(ob_auto_sun)
ob_auto_sun.rotation_euler = (0.872665, 0.174533, 0.523599)
bpy.context.view_layer.update()
